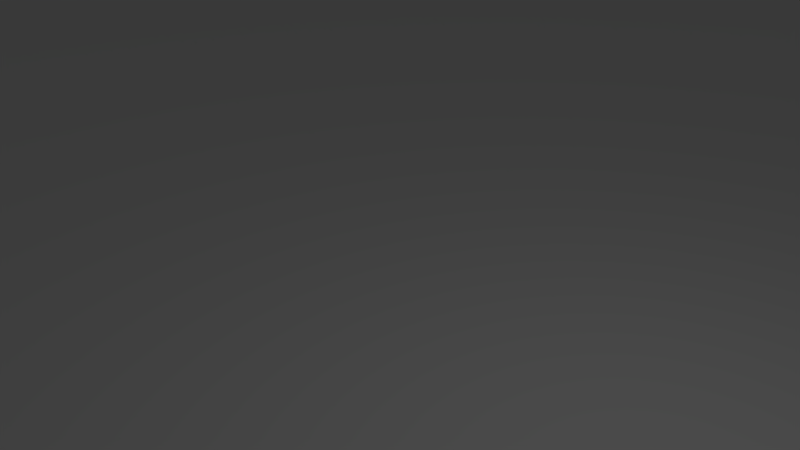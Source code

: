# Source: roadT.blend  (saved by Blender 2.78.0; exported with 4.5.12 LTS)
import bpy
from mathutils import Matrix  # noqa: F401  (used for matrix-valued properties, if any)

bpy.ops.wm.read_factory_settings(use_empty=True)
scene = bpy.context.scene
scene.name = 'Scene'

# ---- collections
col_collection_1 = bpy.data.collections.new('Collection 1'); scene.collection.children.link(col_collection_1)

# ---- world
world_world = bpy.data.worlds.new('World'); scene.world = world_world
world_world.color = (0.05088, 0.05088, 0.05088)
world_world.use_sun_shadow = False
world_world.sun_shadow_jitter_overblur = 0.0
world_world.cycles.sampling_method = 'MANUAL'

# ---- cameras
cam_camera = bpy.data.cameras.new('Camera')
cam_camera.clip_end = 100.0
cam_camera.lens = 35.0
cam_camera.sensor_width = 32.0
cam_camera.sensor_height = 18.0
cam_camera.ortho_scale = 7.314
cam_camera.dof.focus_distance = 0.0
cam_camera.dof.aperture_fstop = 128.0

# ---- lights
light_lamp = bpy.data.lights.new('Lamp', 'POINT')
light_lamp.transmission_factor = 0.0
light_lamp.cutoff_distance = 30.0
light_lamp.energy = 100.0
light_lamp.shadow_buffer_clip_start = 1.001
light_lamp.shadow_soft_size = 0.1
light_lamp.shadow_maximum_resolution = 0.006
light_lamp.use_absolute_resolution = True

# ---- meshes
me_plane = bpy.data.meshes.new('Plane')
me_plane.from_pydata([(-120.0, -120.0, -2.372), (120.0, -120.0, -2.372), (-120.0, 120.0, -2.372), (120.0, 120.0, -2.372), (-120.0, 80.01, -2.372), (-120.0, -80.01, -2.372), (120.0, -80.01, -2.372), (120.0, 80.01, -2.372), (-80.01, -120.0, -2.372), (-80.01, 120.0, -2.372), (-80.01, -80.01, -2.372), (-80.01, 80.01, -2.372), (80.0, -120.0, -2.372), (80.0, 120.0, -2.372), (80.0, -80.01, -2.372), (80.0, 80.01, -2.372), (-120.0, -80.01, 2.622), (-120.0, -120.0, 2.622), (80.0, -120.0, 2.622), (120.0, -120.0, 2.622), (120.0, 80.01, 2.622), (120.0, 120.0, 2.622), (-80.01, 120.0, 2.622), (-120.0, 120.0, 2.622), (-120.0, 80.01, 2.622), (120.0, -80.01, 2.622), (-80.01, -80.01, 2.622), (-80.01, 80.01, 2.622), (-80.01, -120.0, 2.622), (80.0, 120.0, 2.622), (80.0, -80.01, 2.622), (80.0, 80.01, 2.622), (-120.0, -80.01, -11.37), (-120.0, -120.0, -11.37), (80.0, -120.0, -11.37), (120.0, -120.0, -11.37), (120.0, 80.01, -11.37), (120.0, 120.0, -11.37), (-80.01, 120.0, -11.37), (-120.0, 120.0, -11.37), (-120.0, 80.01, -11.37), (120.0, -80.01, -11.37), (-80.01, -80.01, -11.37), (-80.01, 80.01, -11.37), (-80.01, -120.0, -11.37), (80.0, 120.0, -11.37), (80.0, -80.01, -11.37), (80.0, 80.01, -11.37)], [], [(9, 2, 23, 22), (0, 8, 28, 17), (7, 3, 21, 20), (5, 10, 11, 4), (4, 11, 27, 24), (11, 9, 22, 27), (10, 14, 15, 11), (8, 12, 14, 10), (11, 15, 13, 9), (31, 20, 21, 29), (18, 19, 25, 30), (30, 25, 20, 31), (17, 28, 26, 16), (24, 27, 22, 23), (3, 13, 29, 21), (2, 4, 24, 23), (1, 6, 25, 19), (15, 14, 30, 31), (6, 7, 20, 25), (14, 12, 18, 30), (5, 0, 17, 16), (8, 10, 26, 28), (10, 5, 16, 26), (13, 15, 31, 29), (12, 1, 19, 18), (13, 3, 37, 45), (2, 9, 38, 39), (8, 0, 33, 44), (32, 42, 44, 33), (38, 43, 40, 39), (34, 46, 47, 45, 37, 36, 41, 35), (4, 2, 39, 40), (6, 1, 35, 41), (14, 15, 47, 46), (7, 6, 41, 36), (12, 14, 46, 34), (0, 5, 32, 33), (10, 8, 44, 42), (5, 10, 42, 32), (15, 13, 45, 47), (1, 12, 34, 35), (9, 11, 43, 38), (11, 4, 40, 43), (3, 7, 36, 37), (45, 38, 9, 13), (40, 32, 5, 4), (8, 44, 34, 12), (43, 42, 32, 40), (42, 46, 34, 44), (43, 38, 45, 47), (47, 46, 42, 43)])
_uv = me_plane.uv_layers.new(name='UVMap')
_uv.uv.foreach_set('vector', [0.4214, 0.7214, 0.4214, 0.7786, 0.4143, 0.7786, 0.4143, 0.7214, 0.4143, 0.7214, 0.4143, 0.6643, 0.4214, 0.6643, 0.4214, 0.7214, 0.3929, 0.6643, 0.3929, 0.6071, 0.4, 0.6071, 0.4, 0.6643, 0.55, 0.6071, 0.6071, 0.6071, 0.6071, 0.8357, 0.55, 0.8357, 0.4143, 0.6643, 0.4143, 0.6071, 0.4214, 0.6071, 0.4214, 0.6643, 0.4214, 0.7786, 0.4214, 0.8357, 0.4143, 0.8357, 0.4143, 0.7786, 0.6071, 0.6071, 0.8357, 0.6071, 0.8357, 0.8357, 0.6071, 0.8357, 0.6071, 0.55, 0.8357, 0.55, 0.8357, 0.6071, 0.6071, 0.6071, 0.6071, 0.8357, 0.8357, 0.8357, 0.8357, 0.8929, 0.6071, 0.8929, 0.3929, 0.6071, 0.3357, 0.6071, 0.3357, 0.55, 0.3929, 0.55, 0.3929, 0.8929, 0.3357, 0.8929, 0.3357, 0.8357, 0.3929, 0.8357, 0.3929, 0.8357, 0.3357, 0.8357, 0.3357, 0.6071, 0.3929, 0.6071, 0.3929, 0.55, 0.45, 0.55, 0.45, 0.6071, 0.3929, 0.6071, 0.05, 0.95, 0.05, 0.8929, 0.1071, 0.8929, 0.1071, 0.95, 0.4143, 0.6071, 0.4143, 0.6643, 0.4071, 0.6643, 0.4071, 0.6071, 0.4214, 0.8357, 0.4214, 0.8928, 0.4143, 0.8928, 0.4143, 0.8357, 0.3929, 0.95, 0.3929, 0.8929, 0.4, 0.8929, 0.4, 0.95, 0.4, 0.8929, 0.4, 0.6643, 0.4071, 0.6643, 0.4071, 0.8929, 0.3929, 0.8929, 0.3929, 0.6643, 0.4, 0.6643, 0.4, 0.8929, 0.4, 0.6643, 0.4, 0.6071, 0.4071, 0.6071, 0.4071, 0.6643, 0.4071, 0.8357, 0.4071, 0.7786, 0.4143, 0.7786, 0.4143, 0.8357, 0.4143, 0.7214, 0.4143, 0.7786, 0.4071, 0.7786, 0.4071, 0.7214, 0.4143, 0.8357, 0.4143, 0.8929, 0.4071, 0.8929, 0.4071, 0.8357, 0.4, 0.95, 0.4, 0.8929, 0.4071, 0.8929, 0.4071, 0.95, 0.4071, 0.7214, 0.4071, 0.6643, 0.4143, 0.6643, 0.4143, 0.7214, 0.4143, 0.6643, 0.4143, 0.6071, 0.4143, 0.6071, 0.4143, 0.6643, 0.4214, 0.7786, 0.4214, 0.7214, 0.4214, 0.7214, 0.4214, 0.7786, 0.4143, 0.6643, 0.4143, 0.7214, 0.4143, 0.7214, 0.4143, 0.6643, 0.1167, 0.55, 0.1167, 0.6167, 0.05004, 0.6167, 0.05004, 0.55, 0.45, 0.6167, 0.3833, 0.6167, 0.3833, 0.55, 0.45, 0.55, 0.05004, 0.8833, 0.1167, 0.8833, 0.3833, 0.8833, 0.45, 0.8833, 0.45, 0.95, 0.3833, 0.95, 0.1167, 0.95, 0.05004, 0.95, 0.4214, 0.8928, 0.4214, 0.8357, 0.4214, 0.8357, 0.4214, 0.8928, 0.3929, 0.8929, 0.3929, 0.95, 0.3929, 0.95, 0.3929, 0.8929, 0.4, 0.6643, 0.4, 0.8929, 0.4, 0.8929, 0.4, 0.6643, 0.3929, 0.6643, 0.3929, 0.8929, 0.3929, 0.8929, 0.3929, 0.6643, 0.4, 0.6071, 0.4, 0.6643, 0.4, 0.6643, 0.4, 0.6071, 0.4071, 0.7786, 0.4071, 0.8357, 0.4071, 0.8357, 0.4071, 0.7786, 0.4143, 0.7786, 0.4143, 0.7214, 0.4143, 0.7214, 0.4143, 0.7786, 0.4143, 0.8929, 0.4143, 0.8357, 0.4143, 0.8357, 0.4143, 0.8929, 0.4, 0.8929, 0.4, 0.95, 0.4, 0.95, 0.4, 0.8929, 0.4071, 0.6643, 0.4071, 0.7214, 0.4071, 0.7214, 0.4071, 0.6643, 0.6071, 0.8929, 0.6071, 0.8357, 0.6071, 0.8357, 0.6071, 0.8929, 0.4143, 0.6071, 0.4143, 0.6643, 0.4143, 0.6643, 0.4143, 0.6071, 0.3929, 0.6071, 0.3929, 0.6643, 0.3929, 0.6643, 0.3929, 0.6071, 0.0, 0.0, 0.0, 0.0, 0.0, 0.0, 0.0, 0.0, 0.0, 0.0, 0.0, 0.0, 0.0, 0.0, 0.0, 0.0, 0.0, 0.0, 0.0, 0.0, 0.0, 0.0, 0.0, 0.0, 0.3833, 0.6167, 0.1167, 0.6167, 0.1167, 0.55, 0.3833, 0.55, 0.1167, 0.6167, 0.1167, 0.8833, 0.05004, 0.8833, 0.05004, 0.6167, 0.3833, 0.6167, 0.45, 0.6167, 0.45, 0.8833, 0.3833, 0.8833, 0.3833, 0.8833, 0.1167, 0.8833, 0.1167, 0.6167, 0.3833, 0.6167])
me_plane.use_remesh_preserve_volume = False
me_plane.use_remesh_preserve_attributes = False
me_plane.use_mirror_vertex_groups = False
me_plane.update()

# ---- objects
ob_plane = bpy.data.objects.new('Plane', me_plane)
ob_lamp = bpy.data.objects.new('Lamp', light_lamp)
ob_camera = bpy.data.objects.new('Camera', cam_camera)

# ---- transforms, parenting, visibility, modifiers, constraints
ob_plane.location = (0.0, 0.0, 0.0)
ob_plane.lineart.crease_threshold = 0.0
ob_lamp.location = (4.076, 1.005, 5.904)
ob_lamp.rotation_euler = (0.6503, 0.05522, 1.866)
ob_lamp.lock_rotations_4d = False
ob_lamp.empty_display_type = 'ARROWS'
ob_lamp.color = (0.0, 0.0, 0.0, 0.0)
ob_lamp.lineart.crease_threshold = 0.0
ob_camera.location = (7.481, -6.508, 5.344)
ob_camera.rotation_euler = (1.109, 0.0, 0.8149)
ob_camera.lock_rotations_4d = False
ob_camera.empty_display_type = 'ARROWS'
ob_camera.color = (0.0, 0.0, 0.0, 0.0)
ob_camera.display_type = 'WIRE'
ob_camera.lineart.crease_threshold = 0.0

# ---- collection membership
col_collection_1.objects.link(ob_plane)
col_collection_1.objects.link(ob_lamp)
col_collection_1.objects.link(ob_camera)

# ---- scene / render settings (as saved in the file)
scene.camera = ob_camera
scene.frame_start = 1; scene.frame_end = 250; scene.frame_set(1)
scene.render.engine = 'BLENDER_EEVEE_NEXT'
scene.render.resolution_percentage = 50
scene.render.dither_intensity = 0.0
scene.cycles.use_denoising = False
scene.cycles.samples = 128
scene.cycles.sampling_pattern = 'TABULATED_SOBOL'
scene.cycles.light_sampling_threshold = 0.0
scene.cycles.use_adaptive_sampling = False
scene.cycles.use_light_tree = False
scene.cycles.blur_glossy = 0.0
scene.cycles.sample_clamp_indirect = 0.0
scene.view_settings.view_transform = 'Standard'
bpy.context.view_layer.update()
